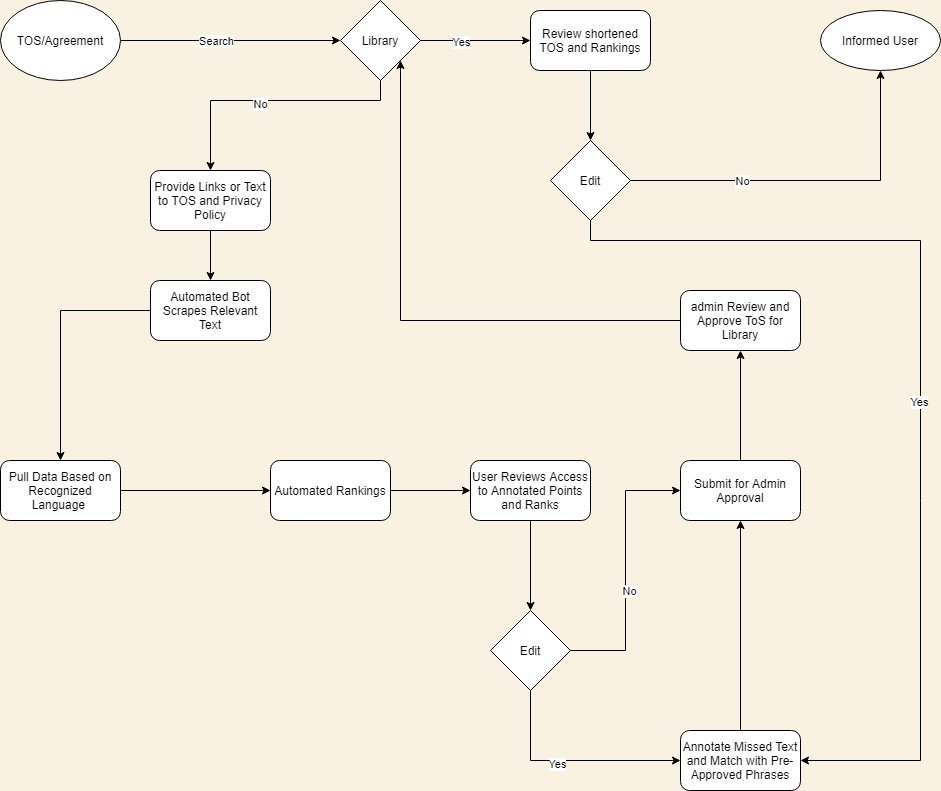

The diagram above was exported from draw.io. Its source (the exported page's mxGraphModel, read from the mxfile embedded in the PNG):
<mxGraphModel dx="1902" dy="997" grid="1" gridSize="10" guides="1" tooltips="1" connect="1" arrows="1" fold="1" page="1" pageScale="1" pageWidth="1100" pageHeight="850" background="#F9F1E2" math="0" shadow="0">
  <root>
    <mxCell id="0" />
    <mxCell id="1" parent="0" />
    <mxCell id="A_2HFau-7V6hrCTD1jzt-3" value="" style="edgeStyle=orthogonalEdgeStyle;rounded=0;orthogonalLoop=1;jettySize=auto;html=1;" edge="1" parent="1" source="A_2HFau-7V6hrCTD1jzt-1" target="A_2HFau-7V6hrCTD1jzt-2">
      <mxGeometry relative="1" as="geometry" />
    </mxCell>
    <mxCell id="A_2HFau-7V6hrCTD1jzt-4" value="Search" style="edgeLabel;html=1;align=center;verticalAlign=middle;resizable=0;points=[];" vertex="1" connectable="0" parent="A_2HFau-7V6hrCTD1jzt-3">
      <mxGeometry x="-0.1385" relative="1" as="geometry">
        <mxPoint as="offset" />
      </mxGeometry>
    </mxCell>
    <mxCell id="A_2HFau-7V6hrCTD1jzt-1" value="TOS/Agreement" style="ellipse;whiteSpace=wrap;html=1;" vertex="1" parent="1">
      <mxGeometry x="10" y="20" width="120" height="80" as="geometry" />
    </mxCell>
    <mxCell id="A_2HFau-7V6hrCTD1jzt-6" style="edgeStyle=orthogonalEdgeStyle;rounded=0;orthogonalLoop=1;jettySize=auto;html=1;exitX=1;exitY=0.5;exitDx=0;exitDy=0;entryX=0;entryY=0.5;entryDx=0;entryDy=0;" edge="1" parent="1" source="A_2HFau-7V6hrCTD1jzt-2" target="A_2HFau-7V6hrCTD1jzt-5">
      <mxGeometry relative="1" as="geometry" />
    </mxCell>
    <mxCell id="A_2HFau-7V6hrCTD1jzt-13" value="Yes" style="edgeLabel;html=1;align=center;verticalAlign=middle;resizable=0;points=[];" vertex="1" connectable="0" parent="A_2HFau-7V6hrCTD1jzt-6">
      <mxGeometry x="-0.277" y="-1" relative="1" as="geometry">
        <mxPoint as="offset" />
      </mxGeometry>
    </mxCell>
    <mxCell id="A_2HFau-7V6hrCTD1jzt-15" value="" style="edgeStyle=orthogonalEdgeStyle;rounded=0;orthogonalLoop=1;jettySize=auto;html=1;" edge="1" parent="1" source="A_2HFau-7V6hrCTD1jzt-2" target="A_2HFau-7V6hrCTD1jzt-14">
      <mxGeometry relative="1" as="geometry">
        <Array as="points">
          <mxPoint x="390" y="120" />
          <mxPoint x="220" y="120" />
        </Array>
      </mxGeometry>
    </mxCell>
    <mxCell id="A_2HFau-7V6hrCTD1jzt-26" value="No" style="edgeLabel;html=1;align=center;verticalAlign=middle;resizable=0;points=[];" vertex="1" connectable="0" parent="A_2HFau-7V6hrCTD1jzt-15">
      <mxGeometry x="0.0864" y="3" relative="1" as="geometry">
        <mxPoint as="offset" />
      </mxGeometry>
    </mxCell>
    <mxCell id="A_2HFau-7V6hrCTD1jzt-2" value="Library" style="rhombus;whiteSpace=wrap;html=1;" vertex="1" parent="1">
      <mxGeometry x="350" y="20" width="80" height="80" as="geometry" />
    </mxCell>
    <mxCell id="A_2HFau-7V6hrCTD1jzt-8" value="" style="edgeStyle=orthogonalEdgeStyle;rounded=0;orthogonalLoop=1;jettySize=auto;html=1;" edge="1" parent="1" source="A_2HFau-7V6hrCTD1jzt-5">
      <mxGeometry relative="1" as="geometry">
        <mxPoint x="600" y="160" as="targetPoint" />
      </mxGeometry>
    </mxCell>
    <mxCell id="A_2HFau-7V6hrCTD1jzt-5" value="Review shortened TOS and Rankings" style="rounded=1;whiteSpace=wrap;html=1;" vertex="1" parent="1">
      <mxGeometry x="540" y="30" width="120" height="60" as="geometry" />
    </mxCell>
    <mxCell id="A_2HFau-7V6hrCTD1jzt-11" value="" style="edgeStyle=orthogonalEdgeStyle;rounded=0;orthogonalLoop=1;jettySize=auto;html=1;" edge="1" parent="1" source="A_2HFau-7V6hrCTD1jzt-9" target="A_2HFau-7V6hrCTD1jzt-10">
      <mxGeometry relative="1" as="geometry" />
    </mxCell>
    <mxCell id="A_2HFau-7V6hrCTD1jzt-12" value="No" style="edgeLabel;html=1;align=center;verticalAlign=middle;resizable=0;points=[];" vertex="1" connectable="0" parent="A_2HFau-7V6hrCTD1jzt-11">
      <mxGeometry x="-0.3846" relative="1" as="geometry">
        <mxPoint as="offset" />
      </mxGeometry>
    </mxCell>
    <mxCell id="A_2HFau-7V6hrCTD1jzt-39" style="edgeStyle=orthogonalEdgeStyle;rounded=0;orthogonalLoop=1;jettySize=auto;html=1;exitX=0.5;exitY=1;exitDx=0;exitDy=0;entryX=1;entryY=0.5;entryDx=0;entryDy=0;" edge="1" parent="1" source="A_2HFau-7V6hrCTD1jzt-9" target="A_2HFau-7V6hrCTD1jzt-27">
      <mxGeometry relative="1" as="geometry">
        <Array as="points">
          <mxPoint x="600" y="260" />
          <mxPoint x="930" y="260" />
          <mxPoint x="930" y="780" />
        </Array>
      </mxGeometry>
    </mxCell>
    <mxCell id="A_2HFau-7V6hrCTD1jzt-40" value="Yes" style="edgeLabel;html=1;align=center;verticalAlign=middle;resizable=0;points=[];" vertex="1" connectable="0" parent="A_2HFau-7V6hrCTD1jzt-39">
      <mxGeometry x="0.0313" y="-2" relative="1" as="geometry">
        <mxPoint y="1" as="offset" />
      </mxGeometry>
    </mxCell>
    <mxCell id="A_2HFau-7V6hrCTD1jzt-9" value="Edit" style="rhombus;whiteSpace=wrap;html=1;" vertex="1" parent="1">
      <mxGeometry x="560" y="160" width="80" height="80" as="geometry" />
    </mxCell>
    <mxCell id="A_2HFau-7V6hrCTD1jzt-10" value="Informed User" style="ellipse;whiteSpace=wrap;html=1;" vertex="1" parent="1">
      <mxGeometry x="830" y="30" width="120" height="60" as="geometry" />
    </mxCell>
    <mxCell id="A_2HFau-7V6hrCTD1jzt-17" value="" style="edgeStyle=orthogonalEdgeStyle;rounded=0;orthogonalLoop=1;jettySize=auto;html=1;" edge="1" parent="1" source="A_2HFau-7V6hrCTD1jzt-14" target="A_2HFau-7V6hrCTD1jzt-16">
      <mxGeometry relative="1" as="geometry" />
    </mxCell>
    <mxCell id="A_2HFau-7V6hrCTD1jzt-14" value="Provide Links or Text to TOS and Privacy Policy" style="rounded=1;whiteSpace=wrap;html=1;" vertex="1" parent="1">
      <mxGeometry x="160" y="190" width="120" height="60" as="geometry" />
    </mxCell>
    <mxCell id="A_2HFau-7V6hrCTD1jzt-19" style="edgeStyle=orthogonalEdgeStyle;rounded=0;orthogonalLoop=1;jettySize=auto;html=1;" edge="1" parent="1" source="A_2HFau-7V6hrCTD1jzt-16" target="A_2HFau-7V6hrCTD1jzt-18">
      <mxGeometry relative="1" as="geometry" />
    </mxCell>
    <mxCell id="A_2HFau-7V6hrCTD1jzt-16" value="Automated Bot Scrapes Relevant Text" style="whiteSpace=wrap;html=1;rounded=1;" vertex="1" parent="1">
      <mxGeometry x="160" y="300" width="120" height="60" as="geometry" />
    </mxCell>
    <mxCell id="A_2HFau-7V6hrCTD1jzt-21" value="" style="edgeStyle=orthogonalEdgeStyle;rounded=0;orthogonalLoop=1;jettySize=auto;html=1;" edge="1" parent="1" source="A_2HFau-7V6hrCTD1jzt-18" target="A_2HFau-7V6hrCTD1jzt-20">
      <mxGeometry relative="1" as="geometry" />
    </mxCell>
    <mxCell id="A_2HFau-7V6hrCTD1jzt-18" value="Pull Data Based on Recognized Language&amp;nbsp;" style="rounded=1;whiteSpace=wrap;html=1;" vertex="1" parent="1">
      <mxGeometry x="10" y="480" width="120" height="60" as="geometry" />
    </mxCell>
    <mxCell id="A_2HFau-7V6hrCTD1jzt-23" value="" style="edgeStyle=orthogonalEdgeStyle;rounded=0;orthogonalLoop=1;jettySize=auto;html=1;" edge="1" parent="1" source="A_2HFau-7V6hrCTD1jzt-20" target="A_2HFau-7V6hrCTD1jzt-22">
      <mxGeometry relative="1" as="geometry" />
    </mxCell>
    <mxCell id="A_2HFau-7V6hrCTD1jzt-20" value="Automated Rankings" style="whiteSpace=wrap;html=1;rounded=1;" vertex="1" parent="1">
      <mxGeometry x="280" y="480" width="120" height="60" as="geometry" />
    </mxCell>
    <mxCell id="A_2HFau-7V6hrCTD1jzt-25" style="edgeStyle=orthogonalEdgeStyle;rounded=0;orthogonalLoop=1;jettySize=auto;html=1;" edge="1" parent="1" source="A_2HFau-7V6hrCTD1jzt-22" target="A_2HFau-7V6hrCTD1jzt-24">
      <mxGeometry relative="1" as="geometry" />
    </mxCell>
    <mxCell id="A_2HFau-7V6hrCTD1jzt-22" value="User Reviews Access to Annotated Points and Ranks" style="whiteSpace=wrap;html=1;rounded=1;" vertex="1" parent="1">
      <mxGeometry x="480" y="480" width="120" height="60" as="geometry" />
    </mxCell>
    <mxCell id="A_2HFau-7V6hrCTD1jzt-28" style="edgeStyle=orthogonalEdgeStyle;rounded=0;orthogonalLoop=1;jettySize=auto;html=1;entryX=0;entryY=0.5;entryDx=0;entryDy=0;" edge="1" parent="1" source="A_2HFau-7V6hrCTD1jzt-24" target="A_2HFau-7V6hrCTD1jzt-27">
      <mxGeometry relative="1" as="geometry">
        <Array as="points">
          <mxPoint x="540" y="780" />
        </Array>
      </mxGeometry>
    </mxCell>
    <mxCell id="A_2HFau-7V6hrCTD1jzt-29" value="Yes" style="edgeLabel;html=1;align=center;verticalAlign=middle;resizable=0;points=[];" vertex="1" connectable="0" parent="A_2HFau-7V6hrCTD1jzt-28">
      <mxGeometry x="-0.1294" y="-3" relative="1" as="geometry">
        <mxPoint as="offset" />
      </mxGeometry>
    </mxCell>
    <mxCell id="A_2HFau-7V6hrCTD1jzt-31" style="edgeStyle=orthogonalEdgeStyle;rounded=0;orthogonalLoop=1;jettySize=auto;html=1;entryX=0;entryY=0.5;entryDx=0;entryDy=0;" edge="1" parent="1" source="A_2HFau-7V6hrCTD1jzt-24" target="A_2HFau-7V6hrCTD1jzt-30">
      <mxGeometry relative="1" as="geometry" />
    </mxCell>
    <mxCell id="A_2HFau-7V6hrCTD1jzt-32" value="No" style="edgeLabel;html=1;align=center;verticalAlign=middle;resizable=0;points=[];" vertex="1" connectable="0" parent="A_2HFau-7V6hrCTD1jzt-31">
      <mxGeometry x="-0.1445" y="-3" relative="1" as="geometry">
        <mxPoint as="offset" />
      </mxGeometry>
    </mxCell>
    <mxCell id="A_2HFau-7V6hrCTD1jzt-24" value="Edit" style="rhombus;whiteSpace=wrap;html=1;" vertex="1" parent="1">
      <mxGeometry x="500" y="630" width="80" height="80" as="geometry" />
    </mxCell>
    <mxCell id="A_2HFau-7V6hrCTD1jzt-33" style="edgeStyle=orthogonalEdgeStyle;rounded=0;orthogonalLoop=1;jettySize=auto;html=1;entryX=0.5;entryY=1;entryDx=0;entryDy=0;" edge="1" parent="1" source="A_2HFau-7V6hrCTD1jzt-27" target="A_2HFau-7V6hrCTD1jzt-30">
      <mxGeometry relative="1" as="geometry" />
    </mxCell>
    <mxCell id="A_2HFau-7V6hrCTD1jzt-27" value="Annotate Missed Text and Match with Pre-Approved Phrases" style="rounded=1;whiteSpace=wrap;html=1;" vertex="1" parent="1">
      <mxGeometry x="690" y="750" width="120" height="60" as="geometry" />
    </mxCell>
    <mxCell id="A_2HFau-7V6hrCTD1jzt-35" style="edgeStyle=orthogonalEdgeStyle;rounded=0;orthogonalLoop=1;jettySize=auto;html=1;entryX=0.5;entryY=1;entryDx=0;entryDy=0;" edge="1" parent="1" source="A_2HFau-7V6hrCTD1jzt-30" target="A_2HFau-7V6hrCTD1jzt-34">
      <mxGeometry relative="1" as="geometry" />
    </mxCell>
    <mxCell id="A_2HFau-7V6hrCTD1jzt-30" value="Submit for Admin Approval" style="rounded=1;whiteSpace=wrap;html=1;" vertex="1" parent="1">
      <mxGeometry x="690" y="480" width="120" height="60" as="geometry" />
    </mxCell>
    <mxCell id="A_2HFau-7V6hrCTD1jzt-36" style="edgeStyle=orthogonalEdgeStyle;rounded=0;orthogonalLoop=1;jettySize=auto;html=1;entryX=1;entryY=1;entryDx=0;entryDy=0;" edge="1" parent="1" source="A_2HFau-7V6hrCTD1jzt-34" target="A_2HFau-7V6hrCTD1jzt-2">
      <mxGeometry relative="1" as="geometry" />
    </mxCell>
    <mxCell id="A_2HFau-7V6hrCTD1jzt-34" value="admin Review and Approve ToS for Library" style="rounded=1;whiteSpace=wrap;html=1;" vertex="1" parent="1">
      <mxGeometry x="690" y="310" width="120" height="60" as="geometry" />
    </mxCell>
  </root>
</mxGraphModel>